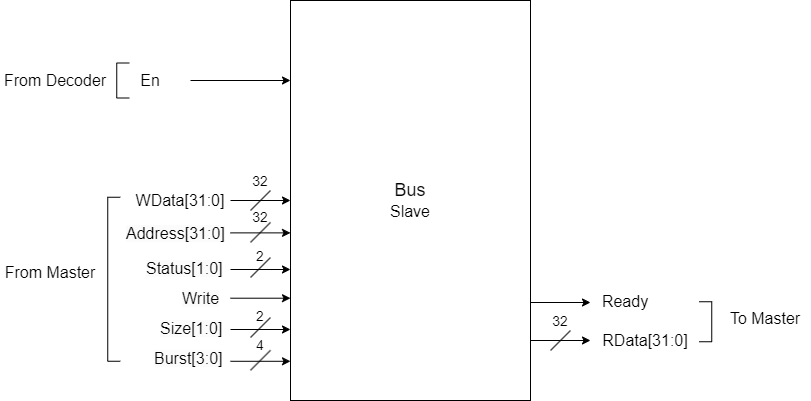

The diagram above was exported from draw.io. Its source (the exported page's mxGraphModel, read from the mxfile embedded in the PNG):
<mxGraphModel dx="2119" dy="773" grid="1" gridSize="10" guides="1" tooltips="1" connect="1" arrows="1" fold="1" page="1" pageScale="1" pageWidth="827" pageHeight="1169" math="0" shadow="0">
  <root>
    <mxCell id="0" />
    <mxCell id="1" parent="0" />
    <mxCell id="rQdR6nN0fPzGqj5J3PRk-1" value="" style="rounded=0;whiteSpace=wrap;html=1;" vertex="1" parent="1">
      <mxGeometry x="200" y="80" width="240" height="400" as="geometry" />
    </mxCell>
    <mxCell id="rQdR6nN0fPzGqj5J3PRk-2" value="" style="endArrow=classic;html=1;rounded=0;" edge="1" parent="1">
      <mxGeometry width="50" height="50" relative="1" as="geometry">
        <mxPoint x="100" y="160" as="sourcePoint" />
        <mxPoint x="200" y="160" as="targetPoint" />
      </mxGeometry>
    </mxCell>
    <mxCell id="rQdR6nN0fPzGqj5J3PRk-3" value="&lt;font style=&quot;font-size: 16px;&quot;&gt;En&lt;/font&gt;" style="text;strokeColor=none;align=center;fillColor=none;html=1;verticalAlign=middle;whiteSpace=wrap;rounded=0;" vertex="1" parent="1">
      <mxGeometry x="50" y="150" width="20" height="20" as="geometry" />
    </mxCell>
    <mxCell id="rQdR6nN0fPzGqj5J3PRk-6" value="" style="endArrow=classic;html=1;rounded=0;" edge="1" parent="1">
      <mxGeometry width="50" height="50" relative="1" as="geometry">
        <mxPoint x="140" y="280" as="sourcePoint" />
        <mxPoint x="200" y="280" as="targetPoint" />
      </mxGeometry>
    </mxCell>
    <mxCell id="rQdR6nN0fPzGqj5J3PRk-7" value="&lt;span style=&quot;font-size: 16px;&quot;&gt;WData[31:0]&lt;/span&gt;" style="text;strokeColor=none;align=center;fillColor=none;html=1;verticalAlign=middle;whiteSpace=wrap;rounded=0;" vertex="1" parent="1">
      <mxGeometry x="80" y="270" width="20" height="20" as="geometry" />
    </mxCell>
    <mxCell id="rQdR6nN0fPzGqj5J3PRk-8" value="" style="shape=partialRectangle;whiteSpace=wrap;html=1;bottom=1;right=1;left=1;top=0;fillColor=none;routingCenterX=-0.5;rotation=90;" vertex="1" parent="1">
      <mxGeometry x="15" y="153.75" width="35" height="12.5" as="geometry" />
    </mxCell>
    <mxCell id="rQdR6nN0fPzGqj5J3PRk-10" value="&lt;font style=&quot;font-size: 16px;&quot;&gt;From Decoder&lt;/font&gt;" style="text;strokeColor=none;align=center;fillColor=none;html=1;verticalAlign=middle;whiteSpace=wrap;rounded=0;" vertex="1" parent="1">
      <mxGeometry x="-90" y="150.25" width="110" height="20" as="geometry" />
    </mxCell>
    <mxCell id="rQdR6nN0fPzGqj5J3PRk-12" value="" style="shape=partialRectangle;whiteSpace=wrap;html=1;bottom=1;right=1;left=1;top=0;fillColor=none;routingCenterX=-0.5;rotation=90;" vertex="1" parent="1">
      <mxGeometry x="-58.5" y="352.5" width="164" height="12.5" as="geometry" />
    </mxCell>
    <mxCell id="rQdR6nN0fPzGqj5J3PRk-13" value="&lt;font style=&quot;font-size: 16px;&quot;&gt;From Master&lt;/font&gt;" style="text;strokeColor=none;align=center;fillColor=none;html=1;verticalAlign=middle;whiteSpace=wrap;rounded=0;" vertex="1" parent="1">
      <mxGeometry x="-90" y="342" width="100" height="20" as="geometry" />
    </mxCell>
    <mxCell id="rQdR6nN0fPzGqj5J3PRk-14" value="" style="endArrow=none;html=1;rounded=0;" edge="1" parent="1">
      <mxGeometry width="50" height="50" relative="1" as="geometry">
        <mxPoint x="160" y="290" as="sourcePoint" />
        <mxPoint x="180" y="270" as="targetPoint" />
      </mxGeometry>
    </mxCell>
    <mxCell id="rQdR6nN0fPzGqj5J3PRk-15" value="&lt;font style=&quot;font-size: 14px;&quot;&gt;32&lt;/font&gt;" style="text;strokeColor=none;align=center;fillColor=none;html=1;verticalAlign=middle;whiteSpace=wrap;rounded=0;" vertex="1" parent="1">
      <mxGeometry x="160" y="251.25" width="20" height="20" as="geometry" />
    </mxCell>
    <mxCell id="rQdR6nN0fPzGqj5J3PRk-16" value="" style="endArrow=classic;html=1;rounded=0;" edge="1" parent="1">
      <mxGeometry width="50" height="50" relative="1" as="geometry">
        <mxPoint x="440" y="420" as="sourcePoint" />
        <mxPoint x="500" y="420" as="targetPoint" />
      </mxGeometry>
    </mxCell>
    <mxCell id="rQdR6nN0fPzGqj5J3PRk-17" value="&lt;span style=&quot;font-size: 16px;&quot;&gt;RData[31:0]&lt;/span&gt;" style="text;strokeColor=none;align=center;fillColor=none;html=1;verticalAlign=middle;whiteSpace=wrap;rounded=0;" vertex="1" parent="1">
      <mxGeometry x="545" y="410" width="20" height="20" as="geometry" />
    </mxCell>
    <mxCell id="rQdR6nN0fPzGqj5J3PRk-18" value="" style="endArrow=none;html=1;rounded=0;" edge="1" parent="1">
      <mxGeometry width="50" height="50" relative="1" as="geometry">
        <mxPoint x="460" y="430" as="sourcePoint" />
        <mxPoint x="480" y="410" as="targetPoint" />
      </mxGeometry>
    </mxCell>
    <mxCell id="rQdR6nN0fPzGqj5J3PRk-19" value="" style="endArrow=classic;html=1;rounded=0;" edge="1" parent="1">
      <mxGeometry width="50" height="50" relative="1" as="geometry">
        <mxPoint x="140" y="440.78999999999996" as="sourcePoint" />
        <mxPoint x="200" y="440.78999999999996" as="targetPoint" />
      </mxGeometry>
    </mxCell>
    <mxCell id="rQdR6nN0fPzGqj5J3PRk-20" value="" style="endArrow=classic;html=1;rounded=0;" edge="1" parent="1">
      <mxGeometry width="50" height="50" relative="1" as="geometry">
        <mxPoint x="140" y="348.99999999999994" as="sourcePoint" />
        <mxPoint x="200" y="348.99999999999994" as="targetPoint" />
      </mxGeometry>
    </mxCell>
    <mxCell id="rQdR6nN0fPzGqj5J3PRk-21" value="" style="endArrow=classic;html=1;rounded=0;" edge="1" parent="1">
      <mxGeometry width="50" height="50" relative="1" as="geometry">
        <mxPoint x="140" y="377.71" as="sourcePoint" />
        <mxPoint x="200" y="377.71" as="targetPoint" />
      </mxGeometry>
    </mxCell>
    <mxCell id="rQdR6nN0fPzGqj5J3PRk-22" value="&lt;span style=&quot;color: rgb(0, 0, 0); font-family: Helvetica; font-size: 16px; font-style: normal; font-variant-ligatures: normal; font-variant-caps: normal; font-weight: 400; letter-spacing: normal; orphans: 2; text-align: center; text-indent: 0px; text-transform: none; widows: 2; word-spacing: 0px; -webkit-text-stroke-width: 0px; white-space: normal; background-color: rgb(251, 251, 251); text-decoration-thickness: initial; text-decoration-style: initial; text-decoration-color: initial; display: inline !important; float: none;&quot;&gt;Burst[3:0]&lt;/span&gt;" style="text;whiteSpace=wrap;html=1;" vertex="1" parent="1">
      <mxGeometry x="62" y="422" width="71" height="30" as="geometry" />
    </mxCell>
    <mxCell id="rQdR6nN0fPzGqj5J3PRk-23" value="&lt;span style=&quot;color: rgb(0, 0, 0); font-family: Helvetica; font-size: 16px; font-style: normal; font-variant-ligatures: normal; font-variant-caps: normal; font-weight: 400; letter-spacing: normal; orphans: 2; text-align: center; text-indent: 0px; text-transform: none; widows: 2; word-spacing: 0px; -webkit-text-stroke-width: 0px; white-space: normal; background-color: rgb(251, 251, 251); text-decoration-thickness: initial; text-decoration-style: initial; text-decoration-color: initial; display: inline !important; float: none;&quot;&gt;Size[1:0]&lt;/span&gt;" style="text;whiteSpace=wrap;html=1;" vertex="1" parent="1">
      <mxGeometry x="68" y="392" width="71" height="30" as="geometry" />
    </mxCell>
    <mxCell id="rQdR6nN0fPzGqj5J3PRk-24" value="&lt;span style=&quot;color: rgb(0, 0, 0); font-family: Helvetica; font-size: 16px; font-style: normal; font-variant-ligatures: normal; font-variant-caps: normal; font-weight: 400; letter-spacing: normal; orphans: 2; text-align: center; text-indent: 0px; text-transform: none; widows: 2; word-spacing: 0px; -webkit-text-stroke-width: 0px; white-space: normal; background-color: rgb(251, 251, 251); text-decoration-thickness: initial; text-decoration-style: initial; text-decoration-color: initial; display: inline !important; float: none;&quot;&gt;Write&lt;/span&gt;" style="text;whiteSpace=wrap;html=1;" vertex="1" parent="1">
      <mxGeometry x="90" y="362" width="46" height="30" as="geometry" />
    </mxCell>
    <mxCell id="rQdR6nN0fPzGqj5J3PRk-26" value="" style="endArrow=classic;html=1;rounded=0;" edge="1" parent="1">
      <mxGeometry width="50" height="50" relative="1" as="geometry">
        <mxPoint x="140" y="312.38" as="sourcePoint" />
        <mxPoint x="200" y="312.38" as="targetPoint" />
      </mxGeometry>
    </mxCell>
    <mxCell id="rQdR6nN0fPzGqj5J3PRk-28" value="&lt;span style=&quot;color: rgb(0, 0, 0); font-family: Helvetica; font-size: 16px; font-style: normal; font-variant-ligatures: normal; font-variant-caps: normal; font-weight: 400; letter-spacing: normal; orphans: 2; text-align: center; text-indent: 0px; text-transform: none; widows: 2; word-spacing: 0px; -webkit-text-stroke-width: 0px; white-space: normal; background-color: rgb(251, 251, 251); text-decoration-thickness: initial; text-decoration-style: initial; text-decoration-color: initial; display: inline !important; float: none;&quot;&gt;Status[1:0]&lt;/span&gt;" style="text;whiteSpace=wrap;html=1;" vertex="1" parent="1">
      <mxGeometry x="54" y="332" width="71" height="30" as="geometry" />
    </mxCell>
    <mxCell id="rQdR6nN0fPzGqj5J3PRk-29" value="&lt;span style=&quot;color: rgb(0, 0, 0); font-family: Helvetica; font-size: 16px; font-style: normal; font-variant-ligatures: normal; font-variant-caps: normal; font-weight: 400; letter-spacing: normal; orphans: 2; text-align: center; text-indent: 0px; text-transform: none; widows: 2; word-spacing: 0px; -webkit-text-stroke-width: 0px; white-space: normal; background-color: rgb(251, 251, 251); text-decoration-thickness: initial; text-decoration-style: initial; text-decoration-color: initial; display: inline !important; float: none;&quot;&gt;Address[31:0]&lt;/span&gt;" style="text;whiteSpace=wrap;html=1;" vertex="1" parent="1">
      <mxGeometry x="34" y="297" width="71" height="30" as="geometry" />
    </mxCell>
    <mxCell id="rQdR6nN0fPzGqj5J3PRk-31" value="&lt;font style=&quot;font-size: 14px;&quot;&gt;32&lt;/font&gt;" style="text;strokeColor=none;align=center;fillColor=none;html=1;verticalAlign=middle;whiteSpace=wrap;rounded=0;" vertex="1" parent="1">
      <mxGeometry x="460" y="391.25" width="20" height="20" as="geometry" />
    </mxCell>
    <mxCell id="rQdR6nN0fPzGqj5J3PRk-32" value="" style="endArrow=none;html=1;rounded=0;" edge="1" parent="1">
      <mxGeometry width="50" height="50" relative="1" as="geometry">
        <mxPoint x="160" y="449.78999999999996" as="sourcePoint" />
        <mxPoint x="180" y="429.78999999999996" as="targetPoint" />
      </mxGeometry>
    </mxCell>
    <mxCell id="rQdR6nN0fPzGqj5J3PRk-33" value="&lt;font style=&quot;font-size: 14px;&quot;&gt;4&lt;/font&gt;" style="text;strokeColor=none;align=center;fillColor=none;html=1;verticalAlign=middle;whiteSpace=wrap;rounded=0;" vertex="1" parent="1">
      <mxGeometry x="160" y="415" width="20" height="20" as="geometry" />
    </mxCell>
    <mxCell id="rQdR6nN0fPzGqj5J3PRk-34" value="" style="endArrow=none;html=1;rounded=0;" edge="1" parent="1">
      <mxGeometry width="50" height="50" relative="1" as="geometry">
        <mxPoint x="160" y="356.99999999999994" as="sourcePoint" />
        <mxPoint x="180" y="336.99999999999994" as="targetPoint" />
      </mxGeometry>
    </mxCell>
    <mxCell id="rQdR6nN0fPzGqj5J3PRk-35" value="&lt;font style=&quot;font-size: 14px;&quot;&gt;2&lt;/font&gt;" style="text;strokeColor=none;align=center;fillColor=none;html=1;verticalAlign=middle;whiteSpace=wrap;rounded=0;" vertex="1" parent="1">
      <mxGeometry x="165" y="328.21" width="10" height="15" as="geometry" />
    </mxCell>
    <mxCell id="rQdR6nN0fPzGqj5J3PRk-38" value="" style="endArrow=none;html=1;rounded=0;" edge="1" parent="1">
      <mxGeometry width="50" height="50" relative="1" as="geometry">
        <mxPoint x="160" y="321.88" as="sourcePoint" />
        <mxPoint x="180" y="301.88" as="targetPoint" />
      </mxGeometry>
    </mxCell>
    <mxCell id="rQdR6nN0fPzGqj5J3PRk-39" value="&lt;font style=&quot;font-size: 14px;&quot;&gt;32&lt;/font&gt;" style="text;strokeColor=none;align=center;fillColor=none;html=1;verticalAlign=middle;whiteSpace=wrap;rounded=0;" vertex="1" parent="1">
      <mxGeometry x="165" y="289.38" width="10" height="15" as="geometry" />
    </mxCell>
    <mxCell id="rQdR6nN0fPzGqj5J3PRk-42" value="" style="shape=partialRectangle;whiteSpace=wrap;html=1;bottom=1;right=1;left=1;top=0;fillColor=none;routingCenterX=-0.5;rotation=-90;" vertex="1" parent="1">
      <mxGeometry x="595" y="395" width="40" height="12.5" as="geometry" />
    </mxCell>
    <mxCell id="rQdR6nN0fPzGqj5J3PRk-43" value="&lt;font style=&quot;font-size: 16px;&quot;&gt;To Master&lt;/font&gt;" style="text;strokeColor=none;align=center;fillColor=none;html=1;verticalAlign=middle;whiteSpace=wrap;rounded=0;" vertex="1" parent="1">
      <mxGeometry x="630" y="388.21" width="90" height="20" as="geometry" />
    </mxCell>
    <mxCell id="rQdR6nN0fPzGqj5J3PRk-44" value="&lt;font style=&quot;font-size: 18px;&quot;&gt;Bus&lt;/font&gt;&lt;div&gt;&lt;font size=&quot;3&quot;&gt;Slave&lt;/font&gt;&lt;/div&gt;" style="text;strokeColor=none;align=center;fillColor=none;html=1;verticalAlign=middle;whiteSpace=wrap;rounded=0;" vertex="1" parent="1">
      <mxGeometry x="290" y="265" width="60" height="30" as="geometry" />
    </mxCell>
    <mxCell id="rQdR6nN0fPzGqj5J3PRk-53" value="" style="endArrow=classic;html=1;rounded=0;" edge="1" parent="1">
      <mxGeometry width="50" height="50" relative="1" as="geometry">
        <mxPoint x="140" y="409" as="sourcePoint" />
        <mxPoint x="200" y="409" as="targetPoint" />
      </mxGeometry>
    </mxCell>
    <mxCell id="rQdR6nN0fPzGqj5J3PRk-54" value="" style="endArrow=none;html=1;rounded=0;" edge="1" parent="1">
      <mxGeometry width="50" height="50" relative="1" as="geometry">
        <mxPoint x="160" y="417" as="sourcePoint" />
        <mxPoint x="180" y="397" as="targetPoint" />
      </mxGeometry>
    </mxCell>
    <mxCell id="rQdR6nN0fPzGqj5J3PRk-55" value="&lt;font style=&quot;font-size: 14px;&quot;&gt;2&lt;/font&gt;" style="text;strokeColor=none;align=center;fillColor=none;html=1;verticalAlign=middle;whiteSpace=wrap;rounded=0;" vertex="1" parent="1">
      <mxGeometry x="165" y="388.21" width="10" height="15" as="geometry" />
    </mxCell>
    <mxCell id="rQdR6nN0fPzGqj5J3PRk-56" value="" style="endArrow=classic;html=1;rounded=0;" edge="1" parent="1">
      <mxGeometry width="50" height="50" relative="1" as="geometry">
        <mxPoint x="440" y="382" as="sourcePoint" />
        <mxPoint x="500" y="382" as="targetPoint" />
      </mxGeometry>
    </mxCell>
    <mxCell id="rQdR6nN0fPzGqj5J3PRk-57" value="&lt;span style=&quot;font-size: 16px;&quot;&gt;Ready&lt;/span&gt;" style="text;strokeColor=none;align=center;fillColor=none;html=1;verticalAlign=middle;whiteSpace=wrap;rounded=0;" vertex="1" parent="1">
      <mxGeometry x="525" y="371.25" width="20" height="20" as="geometry" />
    </mxCell>
  </root>
</mxGraphModel>